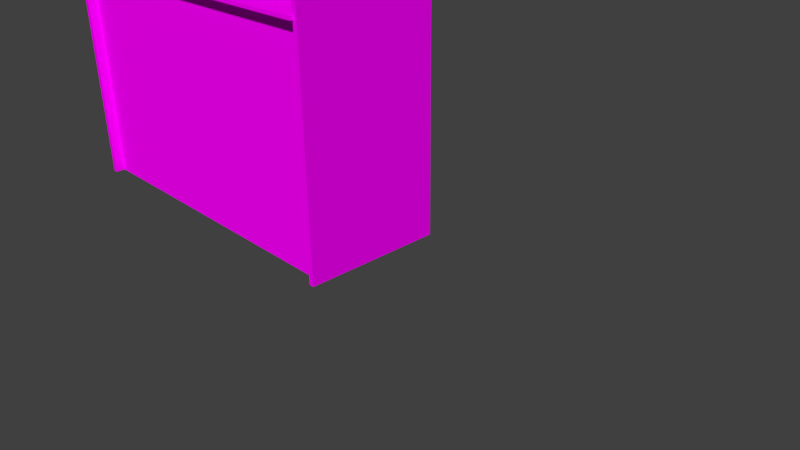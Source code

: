 # Source: shelf.blend  (saved by Blender 2.72.0; exported with 4.5.12 LTS)
import bpy
from mathutils import Matrix  # noqa: F401  (used for matrix-valued properties, if any)

bpy.ops.wm.read_factory_settings(use_empty=True)
scene = bpy.context.scene
scene.name = 'Scene'

# ---- collections
col_collection_1 = bpy.data.collections.new('Collection 1'); scene.collection.children.link(col_collection_1)

# ---- images (referenced by path relative to the original .blend; pixels are not part of the script)
import os
ASSET_DIR = os.environ.get("B2B_ASSET_DIR", "")  # directory of the original .blend (textures are referenced by path, not embedded)
HERE = os.path.dirname(os.path.abspath(__file__))  # packed textures are extracted next to this script under _unpacked/

def load_image(name, relpath, width, height, colorspace="sRGB"):
    """Load a texture the original file referenced (path relative to the .blend, or extracted next to this script)."""
    p = next((c for c in (os.path.join(HERE, relpath), os.path.join(ASSET_DIR, relpath)) if relpath and os.path.exists(c)), "")
    if p:
        img = bpy.data.images.load(p, check_existing=True)
        img.name = name
    else:  # same state as the original file: an image datablock whose file is absent (Cycles renders it pink)
        img = bpy.data.images.new(name, width, height)
        img.source = "FILE"
        img.filepath = "//" + (relpath or name)
    img.colorspace_settings.name = colorspace
    return img
img_table_wood_jpg = load_image('table_wood.jpg', 'table_wood.jpg', 1024, 1024, 'sRGB')

# ---- materials (node trees are filled in below, after node groups)
mat_wood = bpy.data.materials.new('wood')
mat_wood.alpha_threshold = 0.0
mat_wood.roughness = 0.5

# ---- material node trees
mat_wood.use_nodes = True; mat_wood.node_tree.nodes.clear()
_N = mat_wood.node_tree.nodes; _L = mat_wood.node_tree.links
n0 = _N.new('ShaderNodeOutputMaterial'); n0.name = 'Material Output'; n0.location = (300, 300)
n1 = _N.new('ShaderNodeBsdfDiffuse'); n1.name = 'Diffuse BSDF'; n1.location = (10, 300)
n2 = _N.new('ShaderNodeTexImage'); n2.name = 'Image Texture'; n2.location = (-180, 300)
n2.width = 140
n2.image = img_table_wood_jpg
_L.new(n1.outputs[0], n0.inputs[0])
_L.new(n2.outputs[0], n1.inputs[0])
n0.is_active_output = True

# ---- world
world_world = bpy.data.worlds.new('World'); scene.world = world_world
world_world.color = (0.05088, 0.05088, 0.05088)
world_world.use_sun_shadow = False
world_world.sun_shadow_jitter_overblur = 0.0
world_world.cycles.sampling_method = 'MANUAL'
world_world.cycles.sample_map_resolution = 256

# ---- cameras
cam_camera = bpy.data.cameras.new('Camera')
cam_camera.clip_end = 100.0
cam_camera.lens = 35.0
cam_camera.sensor_width = 32.0
cam_camera.sensor_height = 18.0
cam_camera.ortho_scale = 7.314
cam_camera.dof.focus_distance = 0.0

# ---- meshes
me_circle_002 = bpy.data.meshes.new('Circle.002')
me_circle_002.from_pydata([(-23.0, -9.173, -1.679), (-23.0, 10.14, -1.679), (24.02, 10.14, -1.679), (24.02, -9.173, -1.679), (-23.0, -9.173, -1.236), (-23.0, 10.14, -1.236), (24.02, 10.14, -1.236), (24.02, -9.173, -1.236), (-23.0, -9.173, 12.63), (-23.0, 10.14, 12.63), (24.02, 10.14, 12.63), (24.02, -9.173, 12.63), (-23.0, -9.173, 13.07), (-23.0, 10.14, 13.07), (24.02, 10.14, 13.07), (24.02, -9.173, 13.07), (-23.0, -9.173, -18.74), (-23.0, 10.14, -18.74), (24.02, 10.14, -18.74), (24.02, -9.173, -18.74), (-23.0, -9.173, -18.3), (-23.0, 10.14, -18.3), (24.02, 10.14, -18.3), (24.02, -9.173, -18.3), (-23.0, -7.453, -49.13), (-23.0, 10.07, -49.13), (24.02, 10.07, -49.13), (24.02, -7.453, -49.13), (-23.0, -7.453, -18.69), (-23.0, 10.07, -18.69), (24.02, 10.07, -18.69), (24.02, -7.453, -18.69), (-23.58, -8.732, -49.19), (-23.58, 10.15, -49.19), (-22.93, 10.15, -49.19), (-22.93, -8.732, -49.19), (-23.58, -8.732, 13.23), (-23.58, 10.15, 13.23), (-22.93, 10.15, 13.23), (-22.93, -8.732, 13.23), (23.87, -8.732, -49.19), (23.87, 10.15, -49.19), (24.53, 10.15, -49.19), (24.53, -8.732, -49.19), (23.87, -8.732, 13.23), (23.87, 10.15, 13.23), (24.53, 10.15, 13.23), (24.53, -8.732, 13.23)], [], [(4, 5, 1, 0), (5, 6, 2, 1), (6, 7, 3, 2), (7, 4, 0, 3), (0, 1, 2, 3), (7, 6, 5, 4), (12, 13, 9, 8), (13, 14, 10, 9), (14, 15, 11, 10), (15, 12, 8, 11), (8, 9, 10, 11), (15, 14, 13, 12), (20, 21, 17, 16), (21, 22, 18, 17), (22, 23, 19, 18), (23, 20, 16, 19), (16, 17, 18, 19), (23, 22, 21, 20), (28, 29, 25, 24), (29, 30, 26, 25), (30, 31, 27, 26), (31, 28, 24, 27), (24, 25, 26, 27), (31, 30, 29, 28), (36, 37, 33, 32), (37, 38, 34, 33), (38, 39, 35, 34), (39, 36, 32, 35), (32, 33, 34, 35), (39, 38, 37, 36), (44, 45, 41, 40), (45, 46, 42, 41), (46, 47, 43, 42), (47, 44, 40, 43), (40, 41, 42, 43), (47, 46, 45, 44)])
_uv = me_circle_002.uv_layers.new(name='UVMap')
_uv.uv.foreach_set('vector', [-0.01794, -0.01794, 1.018, -0.01794, 1.018, 1.018, -0.01794, 1.018, -0.01794, -0.01794, 1.018, -0.01794, 1.018, 1.018, -0.01794, 1.018, -0.01794, -0.01794, 1.018, -0.01794, 1.018, 1.018, -0.01794, 1.018, -0.01794, -0.01794, 1.018, -0.01794, 1.018, 1.018, -0.01794, 1.018, -0.01794, -0.01794, 1.018, -0.01794, 1.018, 1.018, -0.01794, 1.018, -0.01794, -0.01794, 1.018, -0.01794, 1.018, 1.018, -0.01794, 1.018, -0.01794, -0.01794, 1.018, -0.01794, 1.018, 1.018, -0.01794, 1.018, -0.01794, -0.01794, 1.018, -0.01794, 1.018, 1.018, -0.01794, 1.018, -0.01794, -0.01794, 1.018, -0.01794, 1.018, 1.018, -0.01794, 1.018, -0.01794, -0.01794, 1.018, -0.01794, 1.018, 1.018, -0.01794, 1.018, -0.01794, -0.01794, 1.018, -0.01794, 1.018, 1.018, -0.01794, 1.018, -0.01794, -0.01794, 1.018, -0.01794, 1.018, 1.018, -0.01794, 1.018, -0.01794, -0.01794, 1.018, -0.01794, 1.018, 1.018, -0.01794, 1.018, -0.01794, -0.01794, 1.018, -0.01794, 1.018, 1.018, -0.01794, 1.018, -0.01794, -0.01794, 1.018, -0.01794, 1.018, 1.018, -0.01794, 1.018, -0.01794, -0.01794, 1.018, -0.01794, 1.018, 1.018, -0.01794, 1.018, -0.01794, -0.01794, 1.018, -0.01794, 1.018, 1.018, -0.01794, 1.018, -0.01794, -0.01794, 1.018, -0.01794, 1.018, 1.018, -0.01794, 1.018, -0.01794, -0.01794, 1.018, -0.01794, 1.018, 1.018, -0.01794, 1.018, -0.01794, -0.01794, 1.018, -0.01794, 1.018, 1.018, -0.01794, 1.018, -0.01794, -0.01794, 1.018, -0.01794, 1.018, 1.018, -0.01794, 1.018, -0.01794, -0.01794, 1.018, -0.01794, 1.018, 1.018, -0.01794, 1.018, -0.01794, -0.01794, 1.018, -0.01794, 1.018, 1.018, -0.01794, 1.018, -0.01794, -0.01794, 1.018, -0.01794, 1.018, 1.018, -0.01794, 1.018, -0.01794, -0.01794, 1.018, -0.01794, 1.018, 1.018, -0.01794, 1.018, -0.01794, -0.01794, 1.018, -0.01794, 1.018, 1.018, -0.01794, 1.018, -0.01794, -0.01794, 1.018, -0.01794, 1.018, 1.018, -0.01794, 1.018, -0.01794, -0.01794, 1.018, -0.01794, 1.018, 1.018, -0.01794, 1.018, -0.01794, -0.01794, 1.018, -0.01794, 1.018, 1.018, -0.01794, 1.018, -0.01794, -0.01794, 1.018, -0.01794, 1.018, 1.018, -0.01794, 1.018, -0.01794, -0.01794, 1.018, -0.01794, 1.018, 1.018, -0.01794, 1.018, -0.01794, -0.01794, 1.018, -0.01794, 1.018, 1.018, -0.01794, 1.018, -0.01794, -0.01794, 1.018, -0.01794, 1.018, 1.018, -0.01794, 1.018, -0.01794, -0.01794, 1.018, -0.01794, 1.018, 1.018, -0.01794, 1.018, -0.01794, -0.01794, 1.018, -0.01794, 1.018, 1.018, -0.01794, 1.018, -0.01794, -0.01794, 1.018, -0.01794, 1.018, 1.018, -0.01794, 1.018])
me_circle_002.materials.append(mat_wood)
me_circle_002.use_remesh_preserve_volume = False
me_circle_002.use_remesh_preserve_attributes = False
me_circle_002.use_mirror_vertex_groups = False
me_circle_002.update()

# ---- objects
ob_shelf = bpy.data.objects.new('shelf', me_circle_002)
ob_camera = bpy.data.objects.new('Camera', cam_camera)

# ---- transforms, parenting, visibility, modifiers, constraints
ob_shelf.location = (-2.537, -0.1107, 5.17)
ob_shelf.scale = (0.1059, 0.1059, 0.1059)
ob_shelf.lineart.crease_threshold = 0.0
ob_camera.location = (7.481, -6.508, 5.344)
ob_camera.rotation_euler = (1.109, 0.01082, 0.8149)
ob_camera.lock_rotations_4d = False
ob_camera.empty_display_type = 'ARROWS'
ob_camera.color = (0.0, 0.0, 0.0, 0.0)
ob_camera.display_type = 'WIRE'
ob_camera.lineart.crease_threshold = 0.0

# ---- collection membership
col_collection_1.objects.link(ob_shelf)
col_collection_1.objects.link(ob_camera)

# ---- scene / render settings (as saved in the file)
scene.camera = ob_camera
scene.frame_start = 1; scene.frame_end = 250; scene.frame_set(1)
scene.render.engine = 'CYCLES'
scene.render.dither_intensity = 0.0
scene.cycles.use_denoising = False
scene.cycles.samples = 10
scene.cycles.sampling_pattern = 'TABULATED_SOBOL'
scene.cycles.light_sampling_threshold = 0.0
scene.cycles.use_adaptive_sampling = False
scene.cycles.use_light_tree = False
scene.cycles.blur_glossy = 0.0
scene.cycles.pixel_filter_type = 'GAUSSIAN'
scene.cycles.sample_clamp_indirect = 0.0
scene.view_settings.view_transform = 'Standard'
bpy.context.view_layer.update()

# ---- added for rendering (the .blend has no usable light): sun
light_auto_sun = bpy.data.lights.new('AutoSun', 'SUN')
light_auto_sun.energy = 3.0
light_auto_sun.angle = 0.0523599
ob_auto_sun = bpy.data.objects.new('AutoSun', light_auto_sun)
scene.collection.objects.link(ob_auto_sun)
ob_auto_sun.rotation_euler = (0.872665, 0.174533, 0.523599)
bpy.context.view_layer.update()

